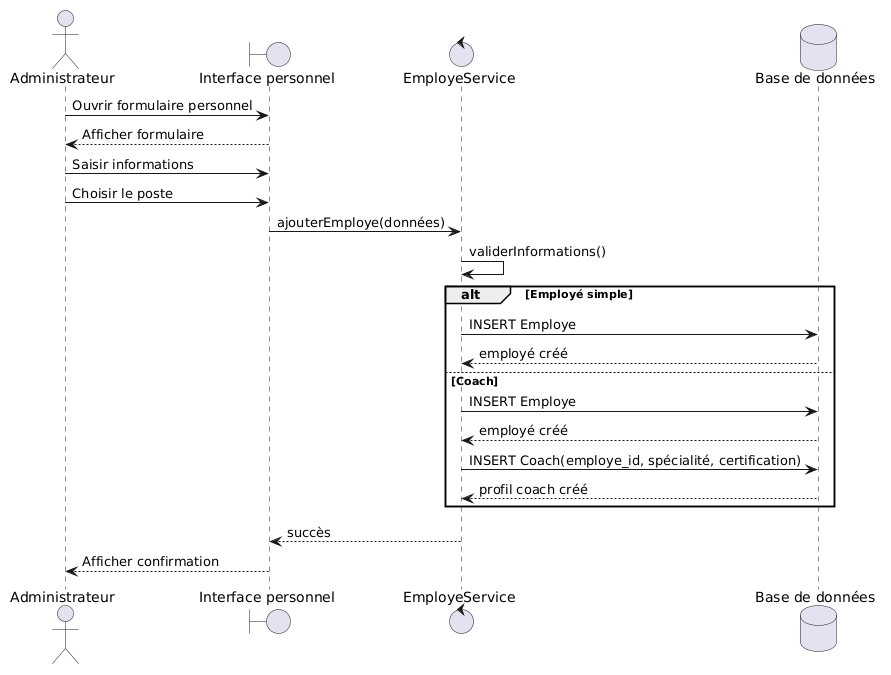

The diagram above was rendered by PlantUML. Its source (embedded in the PNG):
@startuml
actor Administrateur
boundary "Interface personnel" as UI
control "EmployeService" as Service
database "Base de données" as DB

Administrateur -> UI : Ouvrir formulaire personnel
UI --> Administrateur : Afficher formulaire
Administrateur -> UI : Saisir informations
Administrateur -> UI : Choisir le poste

UI -> Service : ajouterEmploye(données)
Service -> Service : validerInformations()

alt Employé simple
  Service -> DB : INSERT Employe
  DB --> Service : employé créé
else Coach
  Service -> DB : INSERT Employe
  DB --> Service : employé créé
  Service -> DB : INSERT Coach(employe_id, spécialité, certification)
  DB --> Service : profil coach créé
end

Service --> UI : succès
UI --> Administrateur : Afficher confirmation
@enduml